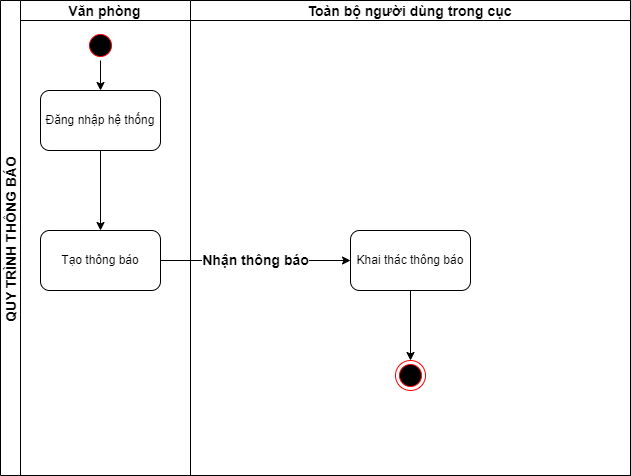

The diagram above was exported from draw.io. Its source (the exported page's mxGraphModel, read from the mxfile embedded in the PNG):
<mxGraphModel dx="1422" dy="794" grid="1" gridSize="10" guides="1" tooltips="1" connect="1" arrows="1" fold="1" page="1" pageScale="1" pageWidth="827" pageHeight="1169" math="0" shadow="0">
  <root>
    <mxCell id="0" />
    <mxCell id="1" parent="0" />
    <mxCell id="tHxbORj84vargohdfEMA-1" value="QUY TRÌNH THÔNG BÁO" style="swimlane;childLayout=stackLayout;resizeParent=1;resizeParentMax=0;startSize=20;horizontal=0;horizontalStack=1;fontSize=14;spacing=5;spacingRight=1;" vertex="1" parent="1">
      <mxGeometry x="150" y="110" width="630" height="475" as="geometry" />
    </mxCell>
    <mxCell id="tHxbORj84vargohdfEMA-2" value="Văn phòng" style="swimlane;startSize=20;fontSize=14;spacing=5;spacingRight=1;" vertex="1" parent="tHxbORj84vargohdfEMA-1">
      <mxGeometry x="20" width="170" height="475" as="geometry" />
    </mxCell>
    <mxCell id="tHxbORj84vargohdfEMA-3" value="" style="edgeStyle=orthogonalEdgeStyle;rounded=0;orthogonalLoop=1;jettySize=auto;html=1;fontSize=14;" edge="1" parent="tHxbORj84vargohdfEMA-2" source="tHxbORj84vargohdfEMA-4" target="tHxbORj84vargohdfEMA-6">
      <mxGeometry relative="1" as="geometry" />
    </mxCell>
    <mxCell id="tHxbORj84vargohdfEMA-4" value="" style="ellipse;html=1;shape=startState;fillColor=#000000;strokeColor=#ff0000;" vertex="1" parent="tHxbORj84vargohdfEMA-2">
      <mxGeometry x="65" y="30" width="30" height="30" as="geometry" />
    </mxCell>
    <mxCell id="tHxbORj84vargohdfEMA-5" value="" style="edgeStyle=orthogonalEdgeStyle;rounded=0;orthogonalLoop=1;jettySize=auto;html=1;fontSize=14;" edge="1" parent="tHxbORj84vargohdfEMA-2" source="tHxbORj84vargohdfEMA-6" target="tHxbORj84vargohdfEMA-8">
      <mxGeometry relative="1" as="geometry" />
    </mxCell>
    <mxCell id="tHxbORj84vargohdfEMA-6" value="Đăng nhập hệ thống" style="rounded=1;whiteSpace=wrap;html=1;" vertex="1" parent="tHxbORj84vargohdfEMA-2">
      <mxGeometry x="20" y="90" width="120" height="60" as="geometry" />
    </mxCell>
    <mxCell id="tHxbORj84vargohdfEMA-8" value="Tạo thông báo" style="whiteSpace=wrap;html=1;rounded=1;" vertex="1" parent="tHxbORj84vargohdfEMA-2">
      <mxGeometry x="20" y="230" width="120" height="60" as="geometry" />
    </mxCell>
    <mxCell id="tHxbORj84vargohdfEMA-16" value="Nhận thông báo" style="edgeStyle=orthogonalEdgeStyle;rounded=0;orthogonalLoop=1;jettySize=auto;html=1;fontSize=14;fontStyle=1" edge="1" parent="tHxbORj84vargohdfEMA-1" source="tHxbORj84vargohdfEMA-8" target="tHxbORj84vargohdfEMA-15">
      <mxGeometry relative="1" as="geometry" />
    </mxCell>
    <mxCell id="tHxbORj84vargohdfEMA-10" value="Toàn bộ người dùng trong cục" style="swimlane;startSize=20;fontSize=14;spacing=5;spacingRight=1;" vertex="1" parent="tHxbORj84vargohdfEMA-1">
      <mxGeometry x="190" width="440" height="475" as="geometry" />
    </mxCell>
    <mxCell id="tHxbORj84vargohdfEMA-12" value="" style="ellipse;html=1;shape=endState;fillColor=#000000;strokeColor=#ff0000;" vertex="1" parent="tHxbORj84vargohdfEMA-10">
      <mxGeometry x="205" y="360" width="30" height="30" as="geometry" />
    </mxCell>
    <mxCell id="tHxbORj84vargohdfEMA-17" value="" style="edgeStyle=orthogonalEdgeStyle;rounded=0;orthogonalLoop=1;jettySize=auto;html=1;fontSize=14;" edge="1" parent="tHxbORj84vargohdfEMA-10" source="tHxbORj84vargohdfEMA-15" target="tHxbORj84vargohdfEMA-12">
      <mxGeometry relative="1" as="geometry" />
    </mxCell>
    <mxCell id="tHxbORj84vargohdfEMA-15" value="Khai thác thông báo" style="whiteSpace=wrap;html=1;rounded=1;" vertex="1" parent="tHxbORj84vargohdfEMA-10">
      <mxGeometry x="160" y="230" width="120" height="60" as="geometry" />
    </mxCell>
  </root>
</mxGraphModel>